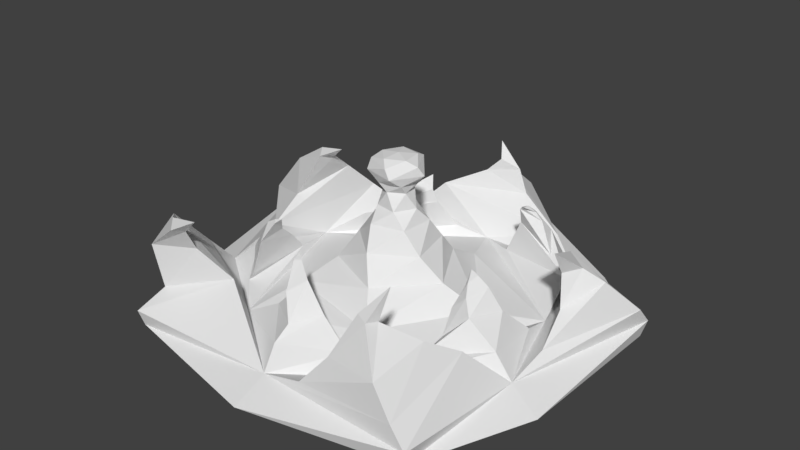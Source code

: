 # Source: Light_Plant.blend  (saved by Blender 2.78.0; exported with 4.5.12 LTS)
import bpy
from mathutils import Matrix  # noqa: F401  (used for matrix-valued properties, if any)

bpy.ops.wm.read_factory_settings(use_empty=True)
scene = bpy.context.scene
scene.name = 'Scene'

# ---- collections
col_collection_1 = bpy.data.collections.new('Collection 1'); scene.collection.children.link(col_collection_1)

# ---- world
world_world = bpy.data.worlds.new('World'); scene.world = world_world
world_world.color = (0.05088, 0.05088, 0.05088)
world_world.use_sun_shadow = False
world_world.sun_shadow_jitter_overblur = 0.0
world_world.cycles.sampling_method = 'MANUAL'

# ---- meshes
me_light_flower = bpy.data.meshes.new('Light Flower')
me_light_flower.from_pydata([(0.009985, 1.009, 0.07771), (-1.015, 0.3037, 0.06526), (-0.7493, -0.8369, 0.0653), (0.7027, -0.8551, 0.07497), (0.9218, 0.4393, 0.07317), (-0.01565, -0.8194, 0.06805), (-0.7723, -0.2696, 0.06805), (-0.4833, 0.6199, 0.06805), (0.452, 0.6199, 0.06805), (0.741, -0.2696, 0.06805), (-0.7016, -0.7204, 0.1472), (-0.3844, -0.6175, 0.2547), (-0.7956, -0.3804, 0.1943), (-0.7234, -0.7473, 0.3507), (-0.5381, -0.6661, 0.3607), (-0.7939, -0.5668, 0.4), (-0.5509, -0.7762, 0.4822), (-0.5207, -0.7284, 0.4679), (-0.5764, -0.7396, 0.5173), (-0.4007, -0.7742, 0.5664), (0.1771, -0.8253, 0.1202), (0.6361, -0.851, 0.1614), (0.6368, -0.446, 0.2533), (0.2938, -0.7885, 0.2603), (0.5495, -0.839, 0.289), (0.5664, -0.5827, 0.336), (0.3689, -0.7079, 0.4322), (0.4225, -0.7302, 0.4226), (0.4359, -0.6747, 0.4093), (0.4611, -0.6365, 0.5455), (0.9204, 0.3626, 0.1592), (0.6413, 0.4549, 0.198), (0.7544, -0.09205, 0.1281), (0.8262, 0.2261, 0.3124), (0.647, 0.3353, 0.2657), (0.7304, 0.05944, 0.2278), (0.749, 0.1763, 0.3697), (0.665, 0.2176, 0.3984), (0.7018, 0.09862, 0.3645), (0.717, 0.009712, 0.4922), (-0.2926, 0.6543, 0.2551), (-0.04683, 1.022, 0.1969), (0.306, 0.7142, 0.1509), (-0.1092, 0.7345, 0.3483), (-0.09303, 0.8856, 0.3318), (0.08798, 0.7742, 0.2705), (-0.04124, 0.7477, 0.4171), (-0.06079, 0.8118, 0.4195), (0.04357, 0.7786, 0.378), (-0.06038, 0.7749, 0.4951), (-0.9969, 0.2382, 0.1808), (-0.6796, -0.09986, 0.2036), (-0.6301, 0.5224, 0.1975), (-0.8387, 0.2323, 0.372), (-0.7034, 0.07311, 0.2832), (-0.6619, 0.3792, 0.3342), (-0.6765, 0.2198, 0.4758), (-0.6336, 0.1589, 0.4624), (-0.6304, 0.2559, 0.435), (-0.5535, 0.2183, 0.4988), (0.5965, 0.1751, 0.06805), (-0.6278, 0.1751, 0.06805), (0.3627, -0.5445, 0.06805), (-0.394, -0.5445, 0.06805), (-0.01565, 0.6199, 0.06805), (-0.05599, -0.7194, 0.138), (0.21, -0.5955, 0.1417), (-0.249, -0.5055, 0.1417), (-0.04652, -0.651, 0.1943), (0.04861, -0.5504, 0.2263), (-0.158, -0.5063, 0.2344), (-0.09345, -0.6084, 0.3021), (-0.02853, -0.5528, 0.3512), (-0.125, -0.5236, 0.3262), (-0.1309, -0.5216, 0.3927), (-0.1008, -0.5113, 0.3976), (-0.1285, -0.5054, 0.39), (-0.1396, -0.4827, 0.409), (-0.5717, -0.03481, 0.1037), (-0.6677, -0.219, 0.157), (-0.5548, -0.3853, 0.08806), (-0.541, -0.1264, 0.205), (-0.6309, -0.2694, 0.1808), (-0.5274, -0.3859, 0.1248), (-0.5178, -0.2081, 0.2773), (-0.5198, -0.2889, 0.3413), (-0.4909, -0.3634, 0.2839), (-0.4679, -0.2572, 0.3506), (-0.4759, -0.2866, 0.3661), (-0.4635, -0.3016, 0.3574), (-0.4411, -0.2832, 0.3752), (-0.4004, 0.532, 0.1985), (-0.4585, 0.2685, 0.1893), (-0.1487, 0.5619, 0.113), (-0.3285, 0.4809, 0.2884), (-0.3748, 0.348, 0.2359), (-0.2012, 0.477, 0.2491), (-0.2512, 0.4761, 0.3388), (-0.2741, 0.4542, 0.3459), (-0.2158, 0.4597, 0.3151), (-0.2526, 0.5073, 0.3619), (0.559, 0.3816, 0.1639), (0.4043, 0.5975, 0.1522), (0.1549, 0.5314, 0.09947), (0.4413, 0.4448, 0.2048), (0.3657, 0.5568, 0.2624), (0.2284, 0.525, 0.2655), (0.3659, 0.478, 0.3308), (0.3161, 0.5021, 0.3563), (0.2624, 0.4597, 0.3637), (0.3363, 0.4717, 0.3673), (0.3009, 0.4634, 0.3913), (0.2782, 0.4491, 0.3839), (0.2991, 0.4313, 0.3934), (0.6339, -0.004068, 0.1354), (0.6601, -0.2665, 0.1687), (0.4008, -0.3973, 0.1046), (0.5817, -0.1174, 0.2477), (0.5266, -0.2592, 0.2594), (0.4181, -0.279, 0.1458), (0.5239, -0.1342, 0.34), (0.4867, -0.2273, 0.3184), (0.4233, -0.2315, 0.2537), (0.4737, -0.1348, 0.3725), (0.46, -0.182, 0.3552), (0.4466, -0.1834, 0.3319), (0.4366, -0.126, 0.3831), (0.398, 0.001549, 0.1178), (-0.3652, 0.1989, 0.1178), (0.1363, -0.4094, 0.1178), (-0.3354, -0.2874, 0.1178), (0.08809, 0.3775, 0.1178), (0.2433, -0.05258, 0.2161), (-0.2082, 0.1517, 0.2161), (0.03699, -0.279, 0.2161), (-0.2421, -0.1527, 0.2161), (0.09177, 0.2136, 0.2161), (0.1555, -0.09577, 0.3235), (-0.1118, 0.135, 0.3235), (-0.03123, -0.2088, 0.3235), (-0.1964, -0.06613, 0.3235), (0.1057, 0.1167, 0.3235), (0.08281, -0.108, 0.4213), (-0.04582, 0.1022, 0.4213), (-0.0653, -0.1434, 0.4213), (-0.1448, -0.01354, 0.4213), (0.09485, 0.04385, 0.4213), (0.02138, -0.1022, 0.4852), (0.0004591, 0.06139, 0.4852), (-0.07875, -0.08322, 0.4852), (-0.09168, 0.01786, 0.4852), (0.07033, -0.01278, 0.4852), (-0.02302, -0.08993, 0.5581), (0.02919, 0.0254, 0.5581), (-0.08084, -0.03721, 0.5581), (-0.04857, 0.03407, 0.5581), (0.04498, -0.05123, 0.5581), (-0.05456, -0.1049, 0.599), (0.06352, 0.01899, 0.599), (-0.1048, -0.01185, 0.599), (-0.03187, 0.06473, 0.599), (0.04949, -0.08586, 0.599), (-0.113, -0.1059, 0.6422), (0.1113, -0.01457, 0.6422), (-0.1238, 0.04339, 0.6422), (0.01482, 0.09982, 0.6422), (0.03234, -0.1417, 0.6422), (-0.1148, -0.07785, 0.6832), (0.09633, -0.03831, 0.6832), (-0.09771, 0.05379, 0.6832), (0.03276, 0.07823, 0.6832), (0.005138, -0.1348, 0.6832), (-0.09258, -0.03406, 0.707), (0.05262, -0.06069, 0.707), (-0.0492, 0.04621, 0.707), (0.04055, 0.02975, 0.707), (-0.02965, -0.1001, 0.707), (-0.01565, -0.02378, 0.7152), (0.02111, 0.9878, 0.0), (-0.9814, 0.3012, 0.0), (-0.728, -0.8226, 0.0), (0.682, -0.8354, 0.0), (0.903, 0.4219, 0.0), (-0.01562, -0.9782, 0.0), (-0.9231, -0.3189, 0.0), (-0.5765, 0.7479, 0.0), (0.5453, 0.7479, 0.0), (0.8919, -0.3189, 0.0)], [], [(10, 11, 14, 13), (2, 5, 11, 10), (6, 2, 10, 12), (5, 63, 6, 12, 11), (13, 14, 17, 16), (12, 10, 13, 15), (11, 12, 15, 14), (16, 17, 19), (15, 13, 16, 18), (14, 15, 18, 17), (21, 22, 25, 24), (18, 16, 19), (17, 18, 19), (5, 3, 21, 20), (9, 62, 5, 20, 22), (3, 9, 22, 21), (24, 25, 28, 27), (22, 20, 23, 25), (20, 21, 24, 23), (27, 28, 29), (25, 23, 26, 28), (23, 24, 27, 26), (28, 26, 29), (26, 27, 29), (32, 30, 33, 35), (9, 4, 30, 32), (8, 60, 9, 32, 31), (4, 8, 31, 30), (35, 33, 36, 38), (31, 32, 35, 34), (30, 31, 34, 33), (38, 36, 39), (34, 35, 38, 37), (33, 34, 37, 36), (40, 42, 45, 43), (37, 38, 39), (36, 37, 39), (0, 7, 40, 41), (8, 0, 41, 42), (7, 64, 8, 42, 40), (43, 45, 48, 46), (42, 41, 44, 45), (41, 40, 43, 44), (46, 48, 49), (45, 44, 47, 48), (44, 43, 46, 47), (48, 47, 49), (47, 46, 49), (52, 50, 53, 55), (7, 1, 50, 52), (1, 6, 51, 50), (6, 61, 7, 52, 51), (55, 53, 56, 58), (50, 51, 54, 53), (51, 52, 55, 54), (58, 56, 59), (53, 54, 57, 56), (54, 55, 58, 57), (56, 57, 59), (57, 58, 59), (62, 63, 67, 66), (63, 5, 65, 67), (5, 62, 66, 65), (66, 67, 70, 69), (67, 65, 68, 70), (65, 66, 69, 68), (69, 70, 73, 72), (70, 68, 71, 73), (68, 69, 72, 71), (72, 73, 76, 75), (73, 71, 74, 76), (71, 72, 75, 74), (75, 76, 77), (76, 74, 77), (74, 75, 77), (61, 78, 80, 63), (61, 6, 79, 78), (6, 63, 80, 79), (79, 80, 83, 82), (78, 79, 82, 81), (78, 81, 83, 80), (82, 83, 86, 85), (81, 82, 85, 84), (81, 84, 86, 83), (85, 86, 89, 88), (84, 85, 88, 87), (84, 87, 89, 86), (88, 89, 90), (87, 88, 90), (87, 90, 89), (61, 64, 93, 92), (64, 7, 91, 93), (7, 61, 92, 91), (92, 93, 96, 95), (93, 91, 94, 96), (91, 92, 95, 94), (95, 96, 99, 98), (96, 94, 97, 99), (94, 95, 98, 97), (98, 99, 100), (99, 97, 100), (97, 98, 100), (60, 101, 103, 64), (60, 8, 102, 101), (8, 64, 103, 102), (102, 103, 106, 105), (101, 102, 105, 104), (101, 104, 106, 103), (105, 106, 109, 108), (104, 105, 108, 107), (104, 107, 109, 106), (108, 109, 112, 111), (107, 108, 111, 110), (107, 110, 112, 109), (111, 112, 113), (110, 111, 113), (110, 113, 112), (60, 62, 116, 114), (62, 9, 115, 116), (9, 60, 114, 115), (115, 114, 117, 118), (116, 115, 118, 119), (114, 116, 119, 117), (118, 117, 120, 121), (119, 118, 121, 122), (117, 119, 122, 120), (121, 120, 123, 124), (122, 121, 124, 125), (120, 122, 125, 123), (124, 123, 126), (125, 124, 126), (123, 125, 126), (64, 61, 128, 131), (62, 60, 127, 129), (60, 64, 131, 127), (63, 62, 129, 130), (61, 63, 130, 128), (127, 131, 136, 132), (128, 130, 135, 133), (129, 127, 132, 134), (131, 128, 133, 136), (130, 129, 134, 135), (134, 132, 137, 139), (136, 133, 138, 141), (135, 134, 139, 140), (132, 136, 141, 137), (133, 135, 140, 138), (137, 141, 146, 142), (138, 140, 145, 143), (139, 137, 142, 144), (141, 138, 143, 146), (140, 139, 144, 145), (144, 142, 147, 149), (146, 143, 148, 151), (145, 144, 149, 150), (142, 146, 151, 147), (143, 145, 150, 148), (147, 151, 156, 152), (148, 150, 155, 153), (149, 147, 152, 154), (151, 148, 153, 156), (150, 149, 154, 155), (154, 152, 157, 159), (156, 153, 158, 161), (155, 154, 159, 160), (152, 156, 161, 157), (153, 155, 160, 158), (157, 161, 166, 162), (158, 160, 165, 163), (159, 157, 162, 164), (161, 158, 163, 166), (160, 159, 164, 165), (164, 162, 167, 169), (166, 163, 168, 171), (165, 164, 169, 170), (162, 166, 171, 167), (163, 165, 170, 168), (170, 169, 174, 175), (167, 171, 176, 172), (168, 170, 175, 173), (169, 167, 172, 174), (171, 168, 173, 176), (173, 175, 177), (174, 172, 177), (176, 173, 177), (175, 174, 177), (172, 176, 177), (2, 6, 184, 180), (7, 0, 178, 185), (8, 4, 182, 186), (5, 2, 180, 183), (6, 1, 179, 184), (9, 3, 181, 187), (4, 9, 187, 182), (3, 5, 183, 181), (1, 7, 185, 179), (0, 8, 186, 178)])
me_light_flower.use_remesh_preserve_volume = False
me_light_flower.use_remesh_preserve_attributes = False
me_light_flower.use_mirror_vertex_groups = False
me_light_flower.update()

# ---- objects
ob_light_flower = bpy.data.objects.new('Light Flower', me_light_flower)

# ---- transforms, parenting, visibility, modifiers, constraints
ob_light_flower.location = (0.0, 0.0, 0.0)
ob_light_flower.lineart.crease_threshold = 0.0

# ---- collection membership
col_collection_1.objects.link(ob_light_flower)

# ---- scene / render settings (as saved in the file)
scene.frame_start = 1; scene.frame_end = 250; scene.frame_set(1)
scene.render.engine = 'BLENDER_EEVEE_NEXT'
scene.render.resolution_percentage = 50
scene.render.dither_intensity = 0.0
scene.cycles.use_denoising = False
scene.cycles.samples = 128
scene.cycles.sampling_pattern = 'TABULATED_SOBOL'
scene.cycles.light_sampling_threshold = 0.0
scene.cycles.use_adaptive_sampling = False
scene.cycles.use_light_tree = False
scene.cycles.blur_glossy = 0.0
scene.cycles.sample_clamp_indirect = 0.0
scene.view_settings.view_transform = 'Standard'
bpy.context.view_layer.update()

# ---- added for rendering (the .blend has no active camera and no usable light): camera, sun
cam_auto = bpy.data.cameras.new('AutoCamera')
cam_auto.lens = 50.0
cam_auto.sensor_width = 36.0
cam_auto.clip_end = 1000.0
ob_auto_camera = bpy.data.objects.new('AutoCamera', cam_auto)
scene.collection.objects.link(ob_auto_camera)
ob_auto_camera.location = (2.61301, -3.16985, 2.48537)
ob_auto_camera.rotation_euler = (1.09748, -7.21219e-08, 0.694738)
scene.camera = ob_auto_camera
light_auto_sun = bpy.data.lights.new('AutoSun', 'SUN')
light_auto_sun.energy = 3.0
light_auto_sun.angle = 0.0523599
ob_auto_sun = bpy.data.objects.new('AutoSun', light_auto_sun)
scene.collection.objects.link(ob_auto_sun)
ob_auto_sun.rotation_euler = (0.872665, 0.174533, 0.523599)
bpy.context.view_layer.update()
